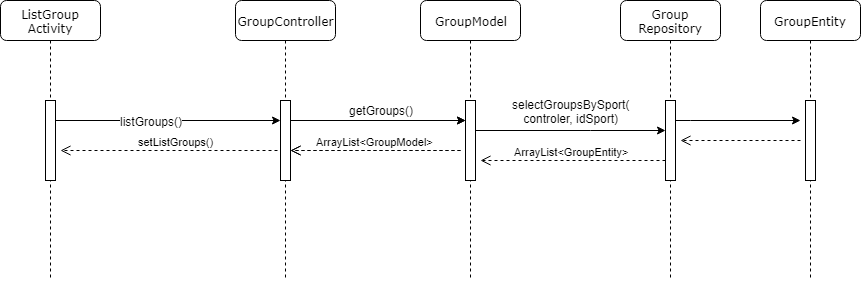

The diagram above was exported from draw.io. Its source (the exported page's mxGraphModel, read from the mxfile embedded in the PNG):
<mxGraphModel dx="1108" dy="473" grid="1" gridSize="10" guides="1" tooltips="1" connect="1" arrows="1" fold="1" page="1" pageScale="1" pageWidth="1100" pageHeight="850" background="#ffffff" math="0" shadow="0">
  <root>
    <mxCell id="0" />
    <mxCell id="1" parent="0" />
    <mxCell id="7baba1c4bc27f4b0-2" value="GroupController" style="shape=umlLifeline;perimeter=lifelinePerimeter;whiteSpace=wrap;html=1;container=1;collapsible=0;recursiveResize=0;outlineConnect=0;rounded=1;shadow=0;comic=0;labelBackgroundColor=none;strokeColor=#000000;strokeWidth=1;fillColor=#FFFFFF;fontFamily=Verdana;fontSize=12;fontColor=#000000;align=center;" parent="1" vertex="1">
      <mxGeometry x="285" y="80" width="100" height="280" as="geometry" />
    </mxCell>
    <mxCell id="7baba1c4bc27f4b0-10" value="" style="html=1;points=[];perimeter=orthogonalPerimeter;rounded=0;shadow=0;comic=0;labelBackgroundColor=none;strokeColor=#000000;strokeWidth=1;fillColor=#FFFFFF;fontFamily=Verdana;fontSize=12;fontColor=#000000;align=center;" parent="7baba1c4bc27f4b0-2" vertex="1">
      <mxGeometry x="45" y="100" width="10" height="80" as="geometry" />
    </mxCell>
    <mxCell id="7baba1c4bc27f4b0-3" value="GroupModel" style="shape=umlLifeline;perimeter=lifelinePerimeter;whiteSpace=wrap;html=1;container=1;collapsible=0;recursiveResize=0;outlineConnect=0;rounded=1;shadow=0;comic=0;labelBackgroundColor=none;strokeColor=#000000;strokeWidth=1;fillColor=#FFFFFF;fontFamily=Verdana;fontSize=12;fontColor=#000000;align=center;" parent="1" vertex="1">
      <mxGeometry x="470" y="80" width="100" height="280" as="geometry" />
    </mxCell>
    <mxCell id="7baba1c4bc27f4b0-13" value="" style="html=1;points=[];perimeter=orthogonalPerimeter;rounded=0;shadow=0;comic=0;labelBackgroundColor=none;strokeColor=#000000;strokeWidth=1;fillColor=#FFFFFF;fontFamily=Verdana;fontSize=12;fontColor=#000000;align=center;" parent="7baba1c4bc27f4b0-3" vertex="1">
      <mxGeometry x="45" y="100" width="10" height="80" as="geometry" />
    </mxCell>
    <mxCell id="7baba1c4bc27f4b0-4" value="GroupEntity" style="shape=umlLifeline;perimeter=lifelinePerimeter;whiteSpace=wrap;html=1;container=1;collapsible=0;recursiveResize=0;outlineConnect=0;rounded=1;shadow=0;comic=0;labelBackgroundColor=none;strokeColor=#000000;strokeWidth=1;fillColor=#FFFFFF;fontFamily=Verdana;fontSize=12;fontColor=#000000;align=center;" parent="1" vertex="1">
      <mxGeometry x="810" y="80" width="100" height="280" as="geometry" />
    </mxCell>
    <mxCell id="7baba1c4bc27f4b0-19" value="" style="html=1;points=[];perimeter=orthogonalPerimeter;rounded=0;shadow=0;comic=0;labelBackgroundColor=none;strokeColor=#000000;strokeWidth=1;fillColor=#FFFFFF;fontFamily=Verdana;fontSize=12;fontColor=#000000;align=center;" parent="7baba1c4bc27f4b0-4" vertex="1">
      <mxGeometry x="45" y="100" width="10" height="80" as="geometry" />
    </mxCell>
    <mxCell id="7baba1c4bc27f4b0-5" value="Group&lt;br&gt;Repository" style="shape=umlLifeline;perimeter=lifelinePerimeter;whiteSpace=wrap;html=1;container=1;collapsible=0;recursiveResize=0;outlineConnect=0;rounded=1;shadow=0;comic=0;labelBackgroundColor=none;strokeColor=#000000;strokeWidth=1;fillColor=#FFFFFF;fontFamily=Verdana;fontSize=12;fontColor=#000000;align=center;" parent="1" vertex="1">
      <mxGeometry x="670" y="80" width="100" height="280" as="geometry" />
    </mxCell>
    <mxCell id="PZzBcS47eTd5weOas975-15" value="" style="html=1;points=[];perimeter=orthogonalPerimeter;rounded=0;shadow=0;comic=0;labelBackgroundColor=none;strokeColor=#000000;strokeWidth=1;fillColor=#FFFFFF;fontFamily=Verdana;fontSize=12;fontColor=#000000;align=center;" parent="7baba1c4bc27f4b0-5" vertex="1">
      <mxGeometry x="45" y="100" width="10" height="80" as="geometry" />
    </mxCell>
    <mxCell id="PZzBcS47eTd5weOas975-29" value="setListGroups()" style="html=1;verticalAlign=bottom;endArrow=open;dashed=1;endSize=8;" parent="1" edge="1">
      <mxGeometry x="-0.0556" relative="1" as="geometry">
        <mxPoint x="327" y="230" as="sourcePoint" />
        <mxPoint x="110" y="230" as="targetPoint" />
        <mxPoint as="offset" />
      </mxGeometry>
    </mxCell>
    <mxCell id="Ja4_djRi0debP4RBYI6f-1" value="ListGroup&lt;br&gt;Activity" style="shape=umlLifeline;perimeter=lifelinePerimeter;whiteSpace=wrap;html=1;container=1;collapsible=0;recursiveResize=0;outlineConnect=0;rounded=1;shadow=0;comic=0;labelBackgroundColor=none;strokeColor=#000000;strokeWidth=1;fillColor=#FFFFFF;fontFamily=Verdana;fontSize=12;fontColor=#000000;align=center;" parent="1" vertex="1">
      <mxGeometry x="50" y="80" width="100" height="280" as="geometry" />
    </mxCell>
    <mxCell id="Ja4_djRi0debP4RBYI6f-2" value="" style="html=1;points=[];perimeter=orthogonalPerimeter;rounded=0;shadow=0;comic=0;labelBackgroundColor=none;strokeColor=#000000;strokeWidth=1;fillColor=#FFFFFF;fontFamily=Verdana;fontSize=12;fontColor=#000000;align=center;" parent="Ja4_djRi0debP4RBYI6f-1" vertex="1">
      <mxGeometry x="45" y="100" width="10" height="80" as="geometry" />
    </mxCell>
    <mxCell id="Ja4_djRi0debP4RBYI6f-6" value="" style="edgeStyle=orthogonalEdgeStyle;rounded=0;orthogonalLoop=1;jettySize=auto;html=1;" parent="1" edge="1">
      <mxGeometry relative="1" as="geometry">
        <mxPoint x="515" y="200" as="targetPoint" />
        <Array as="points">
          <mxPoint x="515" y="200" />
        </Array>
        <mxPoint x="340" y="200" as="sourcePoint" />
      </mxGeometry>
    </mxCell>
    <mxCell id="Ja4_djRi0debP4RBYI6f-7" value="getGroups()" style="text;html=1;resizable=0;points=[];align=center;verticalAlign=middle;labelBackgroundColor=#ffffff;" parent="Ja4_djRi0debP4RBYI6f-6" vertex="1" connectable="0">
      <mxGeometry x="0.1691" y="-1" relative="1" as="geometry">
        <mxPoint x="-11.5" y="-12" as="offset" />
      </mxGeometry>
    </mxCell>
    <mxCell id="Ja4_djRi0debP4RBYI6f-8" value="" style="html=1;verticalAlign=bottom;endArrow=open;dashed=1;endSize=8;" parent="1" edge="1">
      <mxGeometry relative="1" as="geometry">
        <mxPoint x="510" y="230" as="sourcePoint" />
        <mxPoint x="340" y="230" as="targetPoint" />
      </mxGeometry>
    </mxCell>
    <mxCell id="Ja4_djRi0debP4RBYI6f-9" value="&lt;span style=&quot;font-size: 11px&quot;&gt;ArrayList&amp;lt;SportModel&amp;gt;&lt;/span&gt;" style="text;html=1;resizable=0;points=[];align=center;verticalAlign=middle;labelBackgroundColor=#ffffff;" parent="Ja4_djRi0debP4RBYI6f-8" vertex="1" connectable="0">
      <mxGeometry x="0.1267" y="4" relative="1" as="geometry">
        <mxPoint x="9.5" y="-14" as="offset" />
      </mxGeometry>
    </mxCell>
    <mxCell id="Ja4_djRi0debP4RBYI6f-10" value="" style="edgeStyle=orthogonalEdgeStyle;rounded=0;orthogonalLoop=1;jettySize=auto;html=1;" parent="1" edge="1">
      <mxGeometry relative="1" as="geometry">
        <mxPoint x="515" y="200" as="targetPoint" />
        <Array as="points">
          <mxPoint x="515" y="200" />
        </Array>
        <mxPoint x="340" y="200" as="sourcePoint" />
      </mxGeometry>
    </mxCell>
    <mxCell id="Ja4_djRi0debP4RBYI6f-12" value="" style="edgeStyle=orthogonalEdgeStyle;rounded=0;orthogonalLoop=1;jettySize=auto;html=1;" parent="1" edge="1">
      <mxGeometry relative="1" as="geometry">
        <Array as="points">
          <mxPoint x="640" y="210" />
          <mxPoint x="640" y="210" />
        </Array>
        <mxPoint x="525" y="210" as="sourcePoint" />
        <mxPoint x="715" y="210" as="targetPoint" />
      </mxGeometry>
    </mxCell>
    <mxCell id="Ja4_djRi0debP4RBYI6f-13" value="selectGroupsBySport(&lt;br&gt;controler, idSport)" style="text;html=1;resizable=0;points=[];align=center;verticalAlign=middle;labelBackgroundColor=#ffffff;" parent="Ja4_djRi0debP4RBYI6f-12" vertex="1" connectable="0">
      <mxGeometry x="-0.0678" y="-1" relative="1" as="geometry">
        <mxPoint x="6" y="-21" as="offset" />
      </mxGeometry>
    </mxCell>
    <mxCell id="Ja4_djRi0debP4RBYI6f-14" value="" style="html=1;verticalAlign=bottom;endArrow=open;dashed=1;endSize=8;exitX=-0.05;exitY=0.943;exitDx=0;exitDy=0;exitPerimeter=0;" parent="1" edge="1">
      <mxGeometry relative="1" as="geometry">
        <mxPoint x="715" y="240" as="sourcePoint" />
        <mxPoint x="530" y="240" as="targetPoint" />
      </mxGeometry>
    </mxCell>
    <mxCell id="Ja4_djRi0debP4RBYI6f-15" value="&lt;span style=&quot;font-size: 11px&quot;&gt;ArrayList&amp;lt;GroupEntity&amp;gt;&lt;/span&gt;" style="text;html=1;resizable=0;points=[];align=center;verticalAlign=middle;labelBackgroundColor=#ffffff;" parent="Ja4_djRi0debP4RBYI6f-14" vertex="1" connectable="0">
      <mxGeometry x="0.1267" y="4" relative="1" as="geometry">
        <mxPoint x="9.5" y="-14" as="offset" />
      </mxGeometry>
    </mxCell>
    <mxCell id="Ja4_djRi0debP4RBYI6f-16" value="" style="html=1;verticalAlign=bottom;endArrow=open;dashed=1;endSize=8;" parent="1" edge="1">
      <mxGeometry relative="1" as="geometry">
        <mxPoint x="510" y="230" as="sourcePoint" />
        <mxPoint x="340" y="230" as="targetPoint" />
      </mxGeometry>
    </mxCell>
    <mxCell id="Ja4_djRi0debP4RBYI6f-17" value="&lt;span style=&quot;font-size: 11px&quot;&gt;ArrayList&amp;lt;GroupModel&amp;gt;&lt;/span&gt;" style="text;html=1;resizable=0;points=[];align=center;verticalAlign=middle;labelBackgroundColor=#ffffff;" parent="Ja4_djRi0debP4RBYI6f-16" vertex="1" connectable="0">
      <mxGeometry x="0.1267" y="4" relative="1" as="geometry">
        <mxPoint x="9.5" y="-14" as="offset" />
      </mxGeometry>
    </mxCell>
    <mxCell id="Ja4_djRi0debP4RBYI6f-22" value="" style="edgeStyle=orthogonalEdgeStyle;rounded=0;orthogonalLoop=1;jettySize=auto;html=1;" parent="1" edge="1">
      <mxGeometry relative="1" as="geometry">
        <mxPoint x="850" y="200" as="targetPoint" />
        <Array as="points">
          <mxPoint x="740" y="200" />
          <mxPoint x="740" y="200" />
        </Array>
        <mxPoint x="725" y="200" as="sourcePoint" />
      </mxGeometry>
    </mxCell>
    <mxCell id="Ja4_djRi0debP4RBYI6f-23" value="" style="html=1;verticalAlign=bottom;endArrow=open;dashed=1;endSize=8;entryX=1.5;entryY=0.566;entryDx=0;entryDy=0;entryPerimeter=0;" parent="1" edge="1">
      <mxGeometry relative="1" as="geometry">
        <mxPoint x="850" y="220" as="sourcePoint" />
        <mxPoint x="730" y="220" as="targetPoint" />
      </mxGeometry>
    </mxCell>
    <mxCell id="ZD76PpJj8bhyi9GjQD5o-2" value="" style="edgeStyle=orthogonalEdgeStyle;rounded=0;orthogonalLoop=1;jettySize=auto;html=1;entryX=0;entryY=0.25;entryDx=0;entryDy=0;entryPerimeter=0;" parent="1" source="Ja4_djRi0debP4RBYI6f-2" target="7baba1c4bc27f4b0-10" edge="1">
      <mxGeometry relative="1" as="geometry">
        <mxPoint x="185" y="250" as="targetPoint" />
        <Array as="points">
          <mxPoint x="170" y="200" />
          <mxPoint x="170" y="200" />
        </Array>
      </mxGeometry>
    </mxCell>
    <mxCell id="ZD76PpJj8bhyi9GjQD5o-3" value="listGroups()" style="text;html=1;resizable=0;points=[];align=center;verticalAlign=middle;labelBackgroundColor=#ffffff;" parent="ZD76PpJj8bhyi9GjQD5o-2" vertex="1" connectable="0">
      <mxGeometry x="-0.1556" y="-2" relative="1" as="geometry">
        <mxPoint y="-2" as="offset" />
      </mxGeometry>
    </mxCell>
  </root>
</mxGraphModel>